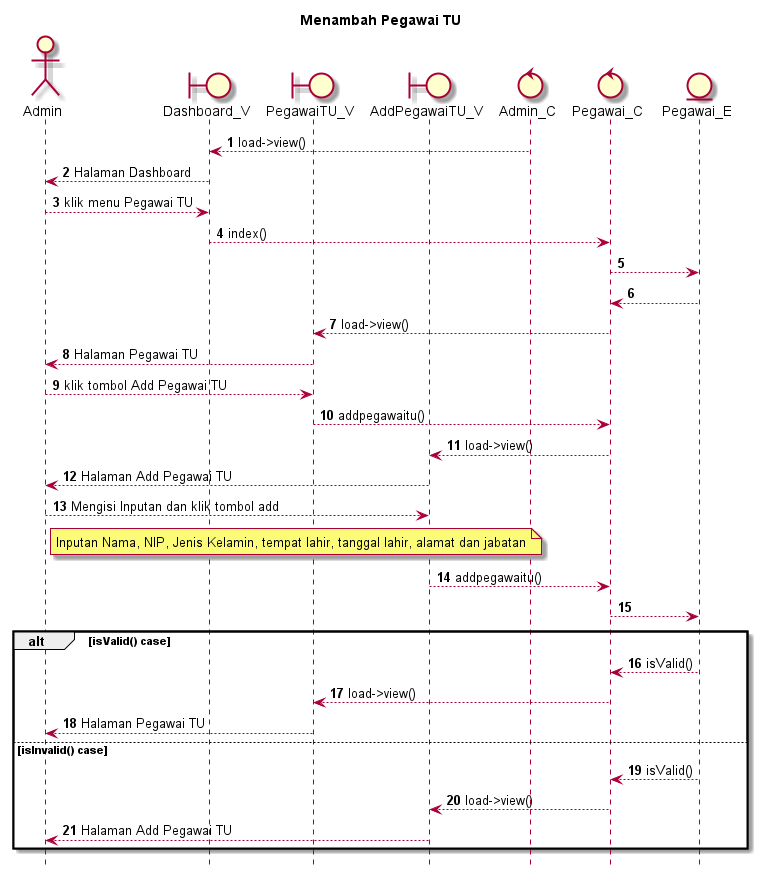

The diagram above was rendered by PlantUML. Its source (embedded in the PNG):
@startuml

autonumber
hide footbox
title Menambah Pegawai TU

Actor Admin
boundary Dashboard_V
boundary PegawaiTU_V
boundary AddPegawaiTU_V
control Admin_C
control Pegawai_C
Entity Pegawai_E

Admin_C --> Dashboard_V: load->view()
Dashboard_V --> Admin: Halaman Dashboard
Admin --> Dashboard_V: klik menu Pegawai TU
Dashboard_V --> Pegawai_C: index()
Pegawai_C --> Pegawai_E:
    
    Pegawai_E --> Pegawai_C:
    Pegawai_C --> PegawaiTU_V: load->view()
    PegawaiTU_V --> Admin: Halaman Pegawai TU

Admin --> PegawaiTU_V: klik tombol Add Pegawai TU
PegawaiTU_V --> Pegawai_C: addpegawaitu()
Pegawai_C --> AddPegawaiTU_V: load->view()
AddPegawaiTU_V --> Admin: Halaman Add Pegawai TU

Admin --> AddPegawaiTU_V: Mengisi Inputan dan klik tombol add
    note right of Admin
        Inputan Nama, NIP, Jenis Kelamin, tempat lahir, tanggal lahir, alamat dan jabatan
            end note
AddPegawaiTU_V --> Pegawai_C: addpegawaitu()
Pegawai_C --> Pegawai_E:

alt isValid() case
    
    Pegawai_E --> Pegawai_C: isValid()
    Pegawai_C --> PegawaiTU_V: load->view()
    PegawaiTU_V --> Admin: Halaman Pegawai TU

else isInvalid() case
    
    Pegawai_E --> Pegawai_C: isValid()
    Pegawai_C --> AddPegawaiTU_V: load->view()
    AddPegawaiTU_V --> Admin: Halaman Add Pegawai TU

end
@enduml